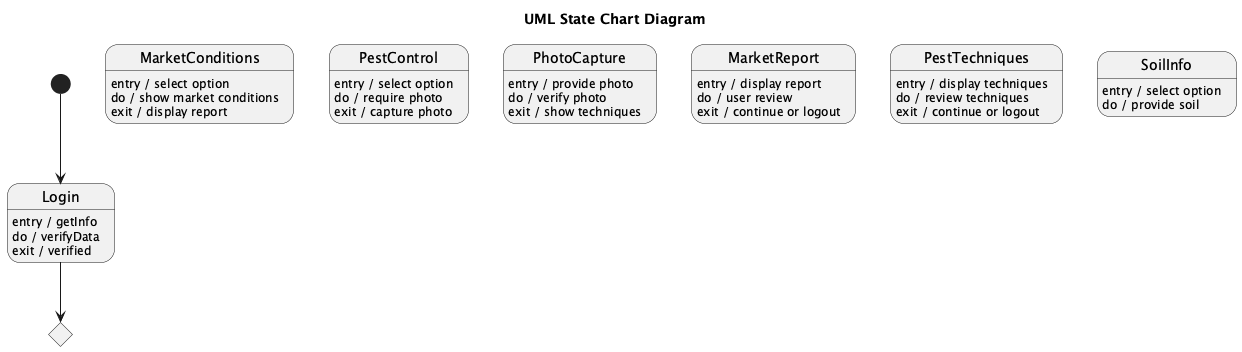

The diagram above was rendered by PlantUML. Its source (embedded in the PNG):
@startuml
title UML State Chart Diagram

[*] --> Login

state Login
Login : entry / getInfo
Login : do / verifyData
Login : exit / verified

state MainMenu <<choice>>
Login --> MainMenu

state MarketConditions
MarketConditions : entry / select option
MarketConditions : do / show market conditions
MarketConditions : exit / display report

state PestControl
PestControl : entry / select option
PestControl : do / require photo
PestControl : exit / capture photo

state PhotoCapture
PhotoCapture : entry / provide photo
PhotoCapture : do / verify photo
PhotoCapture : exit / show techniques

state MarketReport
MarketReport : entry / display report
MarketReport : do / user review
MarketReport : exit / continue or logout

state PestTechniques
PestTechniques : entry / display techniques
PestTechniques : do / review techniques
PestTechniques : exit / continue or logout

state SoilInfo
SoilInfo : entry / select option
SoilInfo : do / provide soil
@enduml